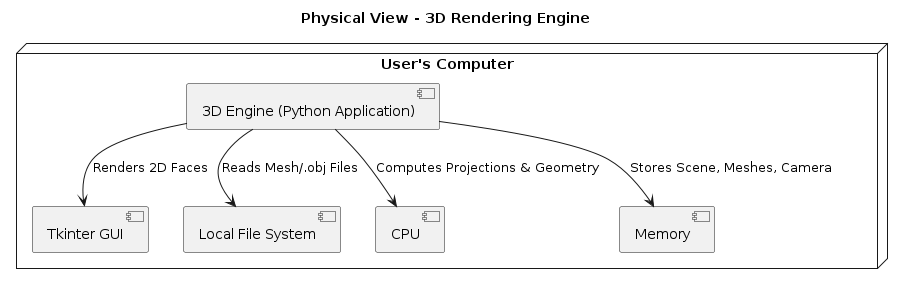

The diagram above was rendered by PlantUML. Its source (embedded in the PNG):
@startuml PhysicalView
title Physical View - 3D Rendering Engine

node "User's Computer" {
    [3D Engine (Python Application)]
    [Tkinter GUI]
    [Local File System]
    [CPU]
    [Memory]

    [3D Engine (Python Application)] --> [Tkinter GUI] : Renders 2D Faces
    [3D Engine (Python Application)] --> [Local File System] : Reads Mesh/.obj Files
    [3D Engine (Python Application)] --> [CPU] : Computes Projections & Geometry
    [3D Engine (Python Application)] --> [Memory] : Stores Scene, Meshes, Camera
}
@enduml